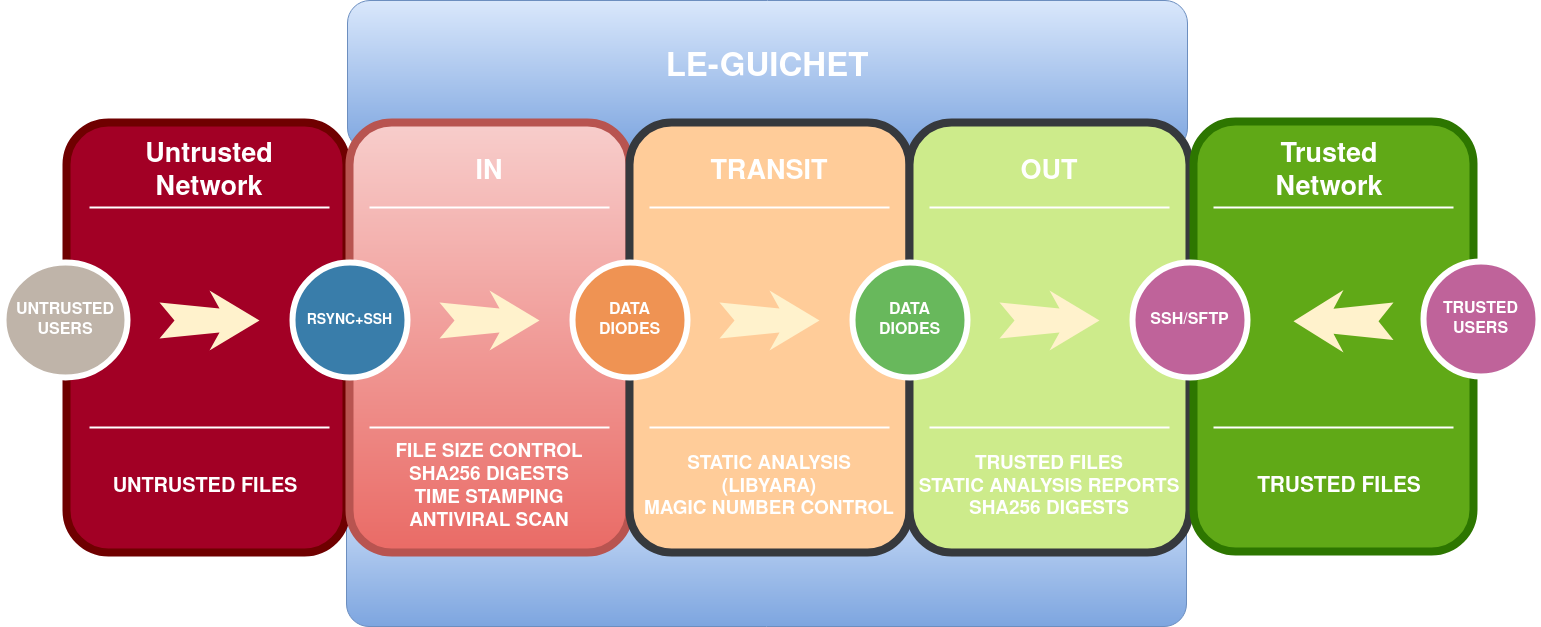

The diagram above was exported from draw.io. Its source (the exported page's mxGraphModel, read from the mxfile embedded in the PNG):
<mxGraphModel dx="1418" dy="779" grid="1" gridSize="10" guides="1" tooltips="1" connect="1" arrows="1" fold="1" page="1" pageScale="1.5" pageWidth="1169" pageHeight="826" background="#ffffff" math="0" shadow="0">
  <root>
    <mxCell id="0" />
    <mxCell id="1" parent="0" />
    <mxCell id="SZNXA6sEiDMTjW00pvQa-11" value="" style="rounded=1;whiteSpace=wrap;html=1;fillColor=#dae8fc;strokeColor=#6c8ebf;gradientColor=#7ea6e0;" parent="1" vertex="1">
      <mxGeometry x="523" y="759" width="840" height="150" as="geometry" />
    </mxCell>
    <mxCell id="SZNXA6sEiDMTjW00pvQa-8" value="&lt;div&gt;&lt;font style=&quot;font-size: 33px&quot; color=&quot;#FFFFFF&quot;&gt;&lt;b&gt;&lt;font style=&quot;font-size: 33px&quot;&gt;LE-GUICHET&lt;/font&gt;&lt;/b&gt;&lt;br&gt;&lt;/font&gt;&lt;/div&gt;&lt;div&gt;&lt;br&gt;&lt;font style=&quot;font-size: 33px&quot; color=&quot;#FFFFFF&quot;&gt;&lt;/font&gt;&lt;/div&gt;" style="rounded=1;whiteSpace=wrap;html=1;fillColor=#dae8fc;strokeColor=#6c8ebf;gradientColor=#7ea6e0;" parent="1" vertex="1">
      <mxGeometry x="524" y="283" width="840" height="150" as="geometry" />
    </mxCell>
    <mxCell id="60da8b9f42644d3a-2" value="" style="whiteSpace=wrap;html=1;rounded=1;shadow=0;strokeWidth=8;fontSize=20;align=center;fillColor=#a20025;strokeColor=#6F0000;fontColor=#ffffff;" parent="1" vertex="1">
      <mxGeometry x="243" y="405" width="280" height="430" as="geometry" />
    </mxCell>
    <mxCell id="60da8b9f42644d3a-3" value="&lt;div&gt;Untrusted&lt;/div&gt;&lt;div&gt;Network&lt;br&gt;&lt;/div&gt;" style="text;html=1;strokeColor=none;fillColor=none;align=center;verticalAlign=middle;whiteSpace=wrap;rounded=0;shadow=0;fontSize=27;fontColor=#FFFFFF;fontStyle=1" parent="1" vertex="1">
      <mxGeometry x="246" y="425" width="280" height="60" as="geometry" />
    </mxCell>
    <mxCell id="60da8b9f42644d3a-6" value="" style="line;strokeWidth=2;html=1;rounded=0;shadow=0;fontSize=27;align=center;fillColor=none;strokeColor=#FFFFFF;" parent="1" vertex="1">
      <mxGeometry x="266" y="485" width="240" height="10" as="geometry" />
    </mxCell>
    <mxCell id="60da8b9f42644d3a-7" value="" style="line;strokeWidth=2;html=1;rounded=0;shadow=0;fontSize=27;align=center;fillColor=none;strokeColor=#FFFFFF;" parent="1" vertex="1">
      <mxGeometry x="266" y="705" width="240" height="10" as="geometry" />
    </mxCell>
    <mxCell id="60da8b9f42644d3a-8" value="&lt;div style=&quot;font-size: 16px&quot;&gt;&lt;font style=&quot;font-size: 16px&quot;&gt;&lt;b&gt;UNTRUSTED&lt;/b&gt;&lt;/font&gt;&lt;/div&gt;&lt;div style=&quot;font-size: 16px&quot;&gt;&lt;font style=&quot;font-size: 16px&quot;&gt;&lt;b&gt;USERS&lt;/b&gt;&lt;/font&gt;&lt;/div&gt;" style="ellipse;whiteSpace=wrap;html=1;rounded=0;shadow=0;strokeWidth=6;fontSize=14;align=center;fillColor=#BFB4A9;strokeColor=#FFFFFF;fontColor=#FFFFFF;" parent="1" vertex="1">
      <mxGeometry x="180" y="545" width="124" height="115" as="geometry" />
    </mxCell>
    <mxCell id="60da8b9f42644d3a-9" value="" style="html=1;shadow=0;dashed=0;align=center;verticalAlign=middle;shape=mxgraph.arrows2.stylisedArrow;dy=0.6;dx=40;notch=15;feather=0.4;rounded=0;strokeWidth=1;fontSize=27;strokeColor=none;fillColor=#fff2cc;" parent="1" vertex="1">
      <mxGeometry x="336" y="573" width="100" height="60" as="geometry" />
    </mxCell>
    <mxCell id="60da8b9f42644d3a-17" value="" style="whiteSpace=wrap;html=1;rounded=1;shadow=0;strokeWidth=8;fontSize=20;align=center;fillColor=#f8cecc;strokeColor=#b85450;gradientColor=#ea6b66;" parent="1" vertex="1">
      <mxGeometry x="526" y="405" width="280" height="430" as="geometry" />
    </mxCell>
    <mxCell id="60da8b9f42644d3a-18" value="IN" style="text;html=1;strokeColor=none;fillColor=none;align=center;verticalAlign=middle;whiteSpace=wrap;rounded=0;shadow=0;fontSize=27;fontColor=#FFFFFF;fontStyle=1" parent="1" vertex="1">
      <mxGeometry x="526" y="425" width="280" height="60" as="geometry" />
    </mxCell>
    <mxCell id="60da8b9f42644d3a-19" value="&lt;div style=&quot;font-size: 19px&quot;&gt;&lt;font style=&quot;font-size: 19px&quot;&gt;&lt;b&gt;FILE SIZE CONTROL&lt;br&gt;&lt;/b&gt;&lt;/font&gt;&lt;/div&gt;&lt;div style=&quot;font-size: 19px&quot;&gt;&lt;font style=&quot;font-size: 19px&quot;&gt;&lt;b&gt;SHA256 DIGESTS&lt;br&gt;&lt;/b&gt;&lt;/font&gt;&lt;/div&gt;&lt;div style=&quot;font-size: 19px&quot;&gt;&lt;font style=&quot;font-size: 19px&quot;&gt;&lt;b&gt;TIME STAMPING&lt;br&gt;&lt;/b&gt;&lt;/font&gt;&lt;/div&gt;&lt;div style=&quot;font-size: 19px&quot;&gt;&lt;font style=&quot;font-size: 19px&quot;&gt;&lt;b&gt;ANTIVIRAL SCAN&lt;/b&gt;&lt;/font&gt;&lt;/div&gt;" style="text;html=1;strokeColor=none;fillColor=none;align=center;verticalAlign=middle;whiteSpace=wrap;rounded=0;shadow=0;fontSize=14;fontColor=#FFFFFF;" parent="1" vertex="1">
      <mxGeometry x="526" y="725" width="280" height="90" as="geometry" />
    </mxCell>
    <mxCell id="60da8b9f42644d3a-20" value="" style="line;strokeWidth=2;html=1;rounded=0;shadow=0;fontSize=27;align=center;fillColor=none;strokeColor=#FFFFFF;" parent="1" vertex="1">
      <mxGeometry x="546" y="485" width="240" height="10" as="geometry" />
    </mxCell>
    <mxCell id="60da8b9f42644d3a-21" value="" style="line;strokeWidth=2;html=1;rounded=0;shadow=0;fontSize=27;align=center;fillColor=none;strokeColor=#FFFFFF;" parent="1" vertex="1">
      <mxGeometry x="546" y="705" width="240" height="10" as="geometry" />
    </mxCell>
    <mxCell id="60da8b9f42644d3a-22" value="&lt;b&gt;RSYNC+SSH&lt;/b&gt;" style="ellipse;whiteSpace=wrap;html=1;rounded=0;shadow=0;strokeWidth=6;fontSize=14;align=center;fillColor=#397DAA;strokeColor=#FFFFFF;fontColor=#FFFFFF;" parent="1" vertex="1">
      <mxGeometry x="469" y="545" width="115" height="115" as="geometry" />
    </mxCell>
    <mxCell id="60da8b9f42644d3a-23" value="" style="html=1;shadow=0;dashed=0;align=center;verticalAlign=middle;shape=mxgraph.arrows2.stylisedArrow;dy=0.6;dx=40;notch=15;feather=0.4;rounded=0;strokeWidth=1;fontSize=27;strokeColor=none;fillColor=#fff2cc;" parent="1" vertex="1">
      <mxGeometry x="616" y="573" width="100" height="60" as="geometry" />
    </mxCell>
    <mxCell id="60da8b9f42644d3a-24" value="" style="whiteSpace=wrap;html=1;rounded=1;shadow=0;strokeWidth=8;fontSize=20;align=center;fillColor=#ffcc99;strokeColor=#36393d;" parent="1" vertex="1">
      <mxGeometry x="806" y="405" width="280" height="430" as="geometry" />
    </mxCell>
    <mxCell id="60da8b9f42644d3a-25" value="TRANSIT" style="text;html=1;strokeColor=none;fillColor=none;align=center;verticalAlign=middle;whiteSpace=wrap;rounded=0;shadow=0;fontSize=27;fontColor=#FFFFFF;fontStyle=1" parent="1" vertex="1">
      <mxGeometry x="806" y="425" width="280" height="60" as="geometry" />
    </mxCell>
    <mxCell id="60da8b9f42644d3a-26" value="&lt;div style=&quot;font-size: 19px&quot;&gt;&lt;font style=&quot;font-size: 19px&quot;&gt;&lt;b&gt;STATIC ANALYSIS&lt;br&gt;&lt;/b&gt;&lt;/font&gt;&lt;/div&gt;&lt;div style=&quot;font-size: 19px&quot;&gt;&lt;font style=&quot;font-size: 19px&quot;&gt;&lt;b&gt;(LIBYARA)&lt;/b&gt;&lt;/font&gt;&lt;/div&gt;&lt;div style=&quot;font-size: 19px&quot;&gt;&lt;font style=&quot;font-size: 19px&quot;&gt;&lt;b&gt;MAGIC NUMBER CONTROL&lt;/b&gt;&lt;br&gt;&lt;/font&gt;&lt;/div&gt;" style="text;html=1;strokeColor=none;fillColor=none;align=center;verticalAlign=middle;whiteSpace=wrap;rounded=0;shadow=0;fontSize=14;fontColor=#FFFFFF;" parent="1" vertex="1">
      <mxGeometry x="806" y="725" width="280" height="90" as="geometry" />
    </mxCell>
    <mxCell id="60da8b9f42644d3a-27" value="" style="line;strokeWidth=2;html=1;rounded=0;shadow=0;fontSize=27;align=center;fillColor=none;strokeColor=#FFFFFF;" parent="1" vertex="1">
      <mxGeometry x="826" y="485" width="240" height="10" as="geometry" />
    </mxCell>
    <mxCell id="60da8b9f42644d3a-28" value="" style="line;strokeWidth=2;html=1;rounded=0;shadow=0;fontSize=27;align=center;fillColor=none;strokeColor=#FFFFFF;" parent="1" vertex="1">
      <mxGeometry x="826" y="705" width="240" height="10" as="geometry" />
    </mxCell>
    <mxCell id="60da8b9f42644d3a-29" value="&lt;div style=&quot;font-size: 16px&quot;&gt;&lt;font style=&quot;font-size: 16px&quot;&gt;&lt;b&gt;DATA&lt;/b&gt;&lt;/font&gt;&lt;/div&gt;&lt;div style=&quot;font-size: 16px&quot;&gt;&lt;font style=&quot;font-size: 16px&quot;&gt;&lt;b&gt;DIODES&lt;br&gt;&lt;/b&gt;&lt;/font&gt;&lt;/div&gt;" style="ellipse;whiteSpace=wrap;html=1;rounded=0;shadow=0;strokeWidth=6;fontSize=14;align=center;fillColor=#EF9353;strokeColor=#FFFFFF;fontColor=#FFFFFF;" parent="1" vertex="1">
      <mxGeometry x="749" y="545" width="115" height="115" as="geometry" />
    </mxCell>
    <mxCell id="60da8b9f42644d3a-30" value="" style="html=1;shadow=0;dashed=0;align=center;verticalAlign=middle;shape=mxgraph.arrows2.stylisedArrow;dy=0.6;dx=40;notch=15;feather=0.4;rounded=0;strokeWidth=1;fontSize=27;strokeColor=none;fillColor=#fff2cc;" parent="1" vertex="1">
      <mxGeometry x="896" y="573" width="100" height="60" as="geometry" />
    </mxCell>
    <mxCell id="60da8b9f42644d3a-31" value="" style="whiteSpace=wrap;html=1;rounded=1;shadow=0;strokeWidth=8;fontSize=20;align=center;fillColor=#cdeb8b;strokeColor=#36393d;" parent="1" vertex="1">
      <mxGeometry x="1086" y="405" width="280" height="430" as="geometry" />
    </mxCell>
    <mxCell id="60da8b9f42644d3a-32" value="OUT" style="text;html=1;strokeColor=none;fillColor=none;align=center;verticalAlign=middle;whiteSpace=wrap;rounded=0;shadow=0;fontSize=27;fontColor=#FFFFFF;fontStyle=1" parent="1" vertex="1">
      <mxGeometry x="1086" y="425" width="280" height="60" as="geometry" />
    </mxCell>
    <mxCell id="60da8b9f42644d3a-33" value="&lt;div style=&quot;font-size: 19px&quot;&gt;&lt;font style=&quot;font-size: 19px&quot;&gt;&lt;b&gt;TRUSTED FILES&lt;/b&gt;&lt;/font&gt;&lt;/div&gt;&lt;div style=&quot;font-size: 19px&quot;&gt;&lt;font style=&quot;font-size: 19px&quot;&gt;&lt;b&gt;STATIC ANALYSIS REPORTS&lt;/b&gt;&lt;/font&gt;&lt;/div&gt;&lt;div style=&quot;font-size: 19px&quot;&gt;&lt;font style=&quot;font-size: 19px&quot;&gt;&lt;b&gt;SHA256 DIGESTS&lt;br&gt;&lt;/b&gt;&lt;/font&gt;&lt;/div&gt;" style="text;html=1;strokeColor=none;fillColor=none;align=center;verticalAlign=middle;whiteSpace=wrap;rounded=0;shadow=0;fontSize=14;fontColor=#FFFFFF;" parent="1" vertex="1">
      <mxGeometry x="1086" y="725" width="280" height="90" as="geometry" />
    </mxCell>
    <mxCell id="60da8b9f42644d3a-34" value="" style="line;strokeWidth=2;html=1;rounded=0;shadow=0;fontSize=27;align=center;fillColor=none;strokeColor=#FFFFFF;" parent="1" vertex="1">
      <mxGeometry x="1106" y="485" width="240" height="10" as="geometry" />
    </mxCell>
    <mxCell id="60da8b9f42644d3a-35" value="" style="line;strokeWidth=2;html=1;rounded=0;shadow=0;fontSize=27;align=center;fillColor=none;strokeColor=#FFFFFF;" parent="1" vertex="1">
      <mxGeometry x="1106" y="705" width="240" height="10" as="geometry" />
    </mxCell>
    <mxCell id="60da8b9f42644d3a-36" value="&lt;div style=&quot;font-size: 16px&quot;&gt;&lt;font style=&quot;font-size: 16px&quot;&gt;&lt;b&gt;DATA&lt;/b&gt;&lt;/font&gt;&lt;/div&gt;&lt;div style=&quot;font-size: 16px&quot;&gt;&lt;font style=&quot;font-size: 16px&quot;&gt;&lt;b&gt;DIODES&lt;br&gt;&lt;/b&gt;&lt;/font&gt;&lt;/div&gt;" style="ellipse;whiteSpace=wrap;html=1;rounded=0;shadow=0;strokeWidth=6;fontSize=14;align=center;fillColor=#68B85C;strokeColor=#FFFFFF;fontColor=#FFFFFF;" parent="1" vertex="1">
      <mxGeometry x="1029" y="545" width="115" height="115" as="geometry" />
    </mxCell>
    <mxCell id="60da8b9f42644d3a-37" value="" style="html=1;shadow=0;dashed=0;align=center;verticalAlign=middle;shape=mxgraph.arrows2.stylisedArrow;dy=0.6;dx=40;notch=15;feather=0.4;rounded=0;strokeWidth=1;fontSize=27;strokeColor=none;fillColor=#fff2cc;" parent="1" vertex="1">
      <mxGeometry x="1176" y="573" width="100" height="60" as="geometry" />
    </mxCell>
    <mxCell id="SZNXA6sEiDMTjW00pvQa-2" value="" style="whiteSpace=wrap;html=1;rounded=1;shadow=0;strokeWidth=8;fontSize=20;align=center;fillColor=#60a917;strokeColor=#2D7600;fontColor=#ffffff;" parent="1" vertex="1">
      <mxGeometry x="1370" y="404" width="280" height="430" as="geometry" />
    </mxCell>
    <mxCell id="60da8b9f42644d3a-38" value="&lt;div style=&quot;font-size: 16px&quot;&gt;&lt;font style=&quot;font-size: 16px&quot;&gt;&lt;b&gt;SSH/SFTP&lt;br&gt;&lt;/b&gt;&lt;/font&gt;&lt;/div&gt;" style="ellipse;whiteSpace=wrap;html=1;rounded=0;shadow=0;strokeWidth=6;fontSize=14;align=center;fillColor=#BF639A;strokeColor=#FFFFFF;fontColor=#FFFFFF;" parent="1" vertex="1">
      <mxGeometry x="1309" y="545" width="115" height="115" as="geometry" />
    </mxCell>
    <mxCell id="SZNXA6sEiDMTjW00pvQa-3" value="&lt;div&gt;Trusted&lt;/div&gt;&lt;div&gt;Network&lt;br&gt;&lt;/div&gt;" style="text;html=1;strokeColor=none;fillColor=none;align=center;verticalAlign=middle;whiteSpace=wrap;rounded=0;shadow=0;fontSize=27;fontColor=#FFFFFF;fontStyle=1" parent="1" vertex="1">
      <mxGeometry x="1366" y="425" width="280" height="60" as="geometry" />
    </mxCell>
    <mxCell id="SZNXA6sEiDMTjW00pvQa-4" value="" style="html=1;shadow=0;dashed=0;align=center;verticalAlign=middle;shape=mxgraph.arrows2.stylisedArrow;dy=0.6;dx=40;notch=15;feather=0.4;rounded=0;strokeWidth=1;fontSize=27;strokeColor=none;fillColor=#fff2cc;rotation=-180;" parent="1" vertex="1">
      <mxGeometry x="1470" y="572.5" width="100" height="62.5" as="geometry" />
    </mxCell>
    <mxCell id="SZNXA6sEiDMTjW00pvQa-5" value="&lt;div style=&quot;font-size: 16px&quot;&gt;&lt;font style=&quot;font-size: 16px&quot;&gt;&lt;b&gt;TRUSTED&lt;/b&gt;&lt;/font&gt;&lt;/div&gt;&lt;div style=&quot;font-size: 16px&quot;&gt;&lt;font style=&quot;font-size: 16px&quot;&gt;&lt;b&gt;USERS&lt;br&gt;&lt;/b&gt;&lt;/font&gt;&lt;/div&gt;" style="ellipse;whiteSpace=wrap;html=1;rounded=0;shadow=0;strokeWidth=6;fontSize=14;align=center;fillColor=#BF639A;strokeColor=#FFFFFF;fontColor=#FFFFFF;" parent="1" vertex="1">
      <mxGeometry x="1600" y="544" width="115" height="115" as="geometry" />
    </mxCell>
    <mxCell id="SZNXA6sEiDMTjW00pvQa-6" value="" style="line;strokeWidth=2;html=1;rounded=0;shadow=0;fontSize=27;align=center;fillColor=none;strokeColor=#FFFFFF;" parent="1" vertex="1">
      <mxGeometry x="1390" y="705" width="240" height="10" as="geometry" />
    </mxCell>
    <mxCell id="SZNXA6sEiDMTjW00pvQa-9" value="&lt;font style=&quot;font-size: 20px&quot;&gt;&lt;b&gt;UNTRUSTED FILES&lt;/b&gt;&lt;/font&gt;" style="text;html=1;strokeColor=none;fillColor=none;align=center;verticalAlign=middle;whiteSpace=wrap;rounded=0;shadow=0;fontSize=14;fontColor=#FFFFFF;" parent="1" vertex="1">
      <mxGeometry x="242" y="725" width="280" height="90" as="geometry" />
    </mxCell>
    <mxCell id="SZNXA6sEiDMTjW00pvQa-10" value="&lt;font style=&quot;font-size: 21px&quot;&gt;&lt;b&gt;TRUSTED FILES&lt;/b&gt;&lt;/font&gt;" style="text;html=1;strokeColor=none;fillColor=none;align=center;verticalAlign=middle;whiteSpace=wrap;rounded=0;shadow=0;fontSize=14;fontColor=#FFFFFF;" parent="1" vertex="1">
      <mxGeometry x="1376" y="724" width="280" height="90" as="geometry" />
    </mxCell>
    <mxCell id="E7eUMUO47c6EL054TFJD-1" value="" style="line;strokeWidth=2;html=1;rounded=0;shadow=0;fontSize=27;align=center;fillColor=none;strokeColor=#FFFFFF;" vertex="1" parent="1">
      <mxGeometry x="1390" y="485" width="240" height="10" as="geometry" />
    </mxCell>
  </root>
</mxGraphModel>